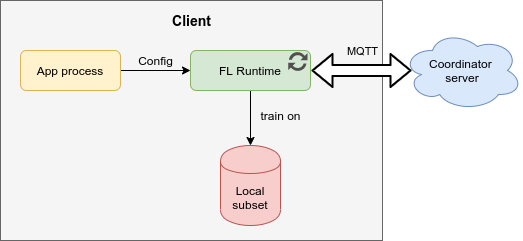

The diagram above was exported from draw.io. Its source (the exported page's mxGraphModel, read from the mxfile embedded in the PNG):
<mxGraphModel dx="1422" dy="752" grid="1" gridSize="10" guides="1" tooltips="1" connect="1" arrows="1" fold="1" page="1" pageScale="1" pageWidth="827" pageHeight="1169" math="0" shadow="0">
  <root>
    <mxCell id="0" />
    <mxCell id="1" parent="0" />
    <mxCell id="0HP0f51Ei-TWJs9zz3gf-15" value="" style="rounded=0;whiteSpace=wrap;html=1;fillColor=#f5f5f5;strokeColor=#666666;fontColor=#333333;" vertex="1" parent="1">
      <mxGeometry x="120" y="70" width="382" height="240" as="geometry" />
    </mxCell>
    <mxCell id="0HP0f51Ei-TWJs9zz3gf-10" style="edgeStyle=orthogonalEdgeStyle;rounded=0;orthogonalLoop=1;jettySize=auto;html=1;exitX=1;exitY=0.5;exitDx=0;exitDy=0;entryX=0;entryY=0.5;entryDx=0;entryDy=0;" edge="1" parent="1" source="0HP0f51Ei-TWJs9zz3gf-2" target="0HP0f51Ei-TWJs9zz3gf-4">
      <mxGeometry relative="1" as="geometry" />
    </mxCell>
    <mxCell id="0HP0f51Ei-TWJs9zz3gf-2" value="App process&lt;br&gt;" style="rounded=1;whiteSpace=wrap;html=1;fillColor=#fff2cc;strokeColor=#d6b656;" vertex="1" parent="1">
      <mxGeometry x="140" y="120" width="100" height="40" as="geometry" />
    </mxCell>
    <mxCell id="0HP0f51Ei-TWJs9zz3gf-11" style="edgeStyle=orthogonalEdgeStyle;rounded=0;orthogonalLoop=1;jettySize=auto;html=1;exitX=0.5;exitY=1;exitDx=0;exitDy=0;entryX=0.5;entryY=0;entryDx=0;entryDy=0;" edge="1" parent="1" source="0HP0f51Ei-TWJs9zz3gf-4" target="0HP0f51Ei-TWJs9zz3gf-6">
      <mxGeometry relative="1" as="geometry" />
    </mxCell>
    <mxCell id="0HP0f51Ei-TWJs9zz3gf-4" value="FL Runtime" style="rounded=1;whiteSpace=wrap;html=1;fillColor=#d5e8d4;strokeColor=#82b366;" vertex="1" parent="1">
      <mxGeometry x="310" y="120" width="120" height="40" as="geometry" />
    </mxCell>
    <mxCell id="0HP0f51Ei-TWJs9zz3gf-6" value="Local subset" style="shape=cylinder;whiteSpace=wrap;html=1;boundedLbl=1;backgroundOutline=1;fillColor=#f8cecc;strokeColor=#b85450;" vertex="1" parent="1">
      <mxGeometry x="340" y="215" width="60" height="80" as="geometry" />
    </mxCell>
    <mxCell id="0HP0f51Ei-TWJs9zz3gf-12" value="Coordinator &lt;br&gt;server" style="ellipse;shape=cloud;whiteSpace=wrap;html=1;fillColor=#dae8fc;strokeColor=#6c8ebf;" vertex="1" parent="1">
      <mxGeometry x="522" y="100" width="120" height="80" as="geometry" />
    </mxCell>
    <mxCell id="0HP0f51Ei-TWJs9zz3gf-13" value="Config" style="text;html=1;align=center;verticalAlign=middle;resizable=0;points=[];autosize=1;" vertex="1" parent="1">
      <mxGeometry x="250" y="120" width="50" height="20" as="geometry" />
    </mxCell>
    <mxCell id="0HP0f51Ei-TWJs9zz3gf-14" value="train on" style="text;html=1;align=center;verticalAlign=middle;resizable=0;points=[];autosize=1;" vertex="1" parent="1">
      <mxGeometry x="370" y="175" width="60" height="20" as="geometry" />
    </mxCell>
    <mxCell id="0HP0f51Ei-TWJs9zz3gf-8" value="" style="shape=flexArrow;endArrow=classic;startArrow=classic;html=1;exitX=1;exitY=0.5;exitDx=0;exitDy=0;strokeWidth=2;fillColor=#ffffff;" edge="1" parent="1">
      <mxGeometry width="50" height="50" relative="1" as="geometry">
        <mxPoint x="431" y="140" as="sourcePoint" />
        <mxPoint x="531" y="140" as="targetPoint" />
      </mxGeometry>
    </mxCell>
    <mxCell id="0HP0f51Ei-TWJs9zz3gf-9" value="MQTT" style="edgeLabel;html=1;align=center;verticalAlign=middle;resizable=0;points=[];labelBackgroundColor=none;" vertex="1" connectable="0" parent="0HP0f51Ei-TWJs9zz3gf-8">
      <mxGeometry x="0.36" y="3" relative="1" as="geometry">
        <mxPoint x="-18" y="-17" as="offset" />
      </mxGeometry>
    </mxCell>
    <mxCell id="0HP0f51Ei-TWJs9zz3gf-17" value="&lt;font style=&quot;font-size: 14px&quot;&gt;&lt;b&gt;Client&lt;/b&gt;&lt;/font&gt;" style="text;html=1;align=center;verticalAlign=middle;resizable=0;points=[];autosize=1;" vertex="1" parent="1">
      <mxGeometry x="286" y="80" width="50" height="20" as="geometry" />
    </mxCell>
    <mxCell id="0HP0f51Ei-TWJs9zz3gf-18" value="" style="pointerEvents=1;shadow=0;dashed=0;html=1;strokeColor=none;labelPosition=center;verticalLabelPosition=bottom;verticalAlign=top;align=center;fillColor=#505050;shape=mxgraph.mscae.intune.update;labelBackgroundColor=none;" vertex="1" parent="1">
      <mxGeometry x="407.8" y="121" width="19.2" height="20" as="geometry" />
    </mxCell>
  </root>
</mxGraphModel>